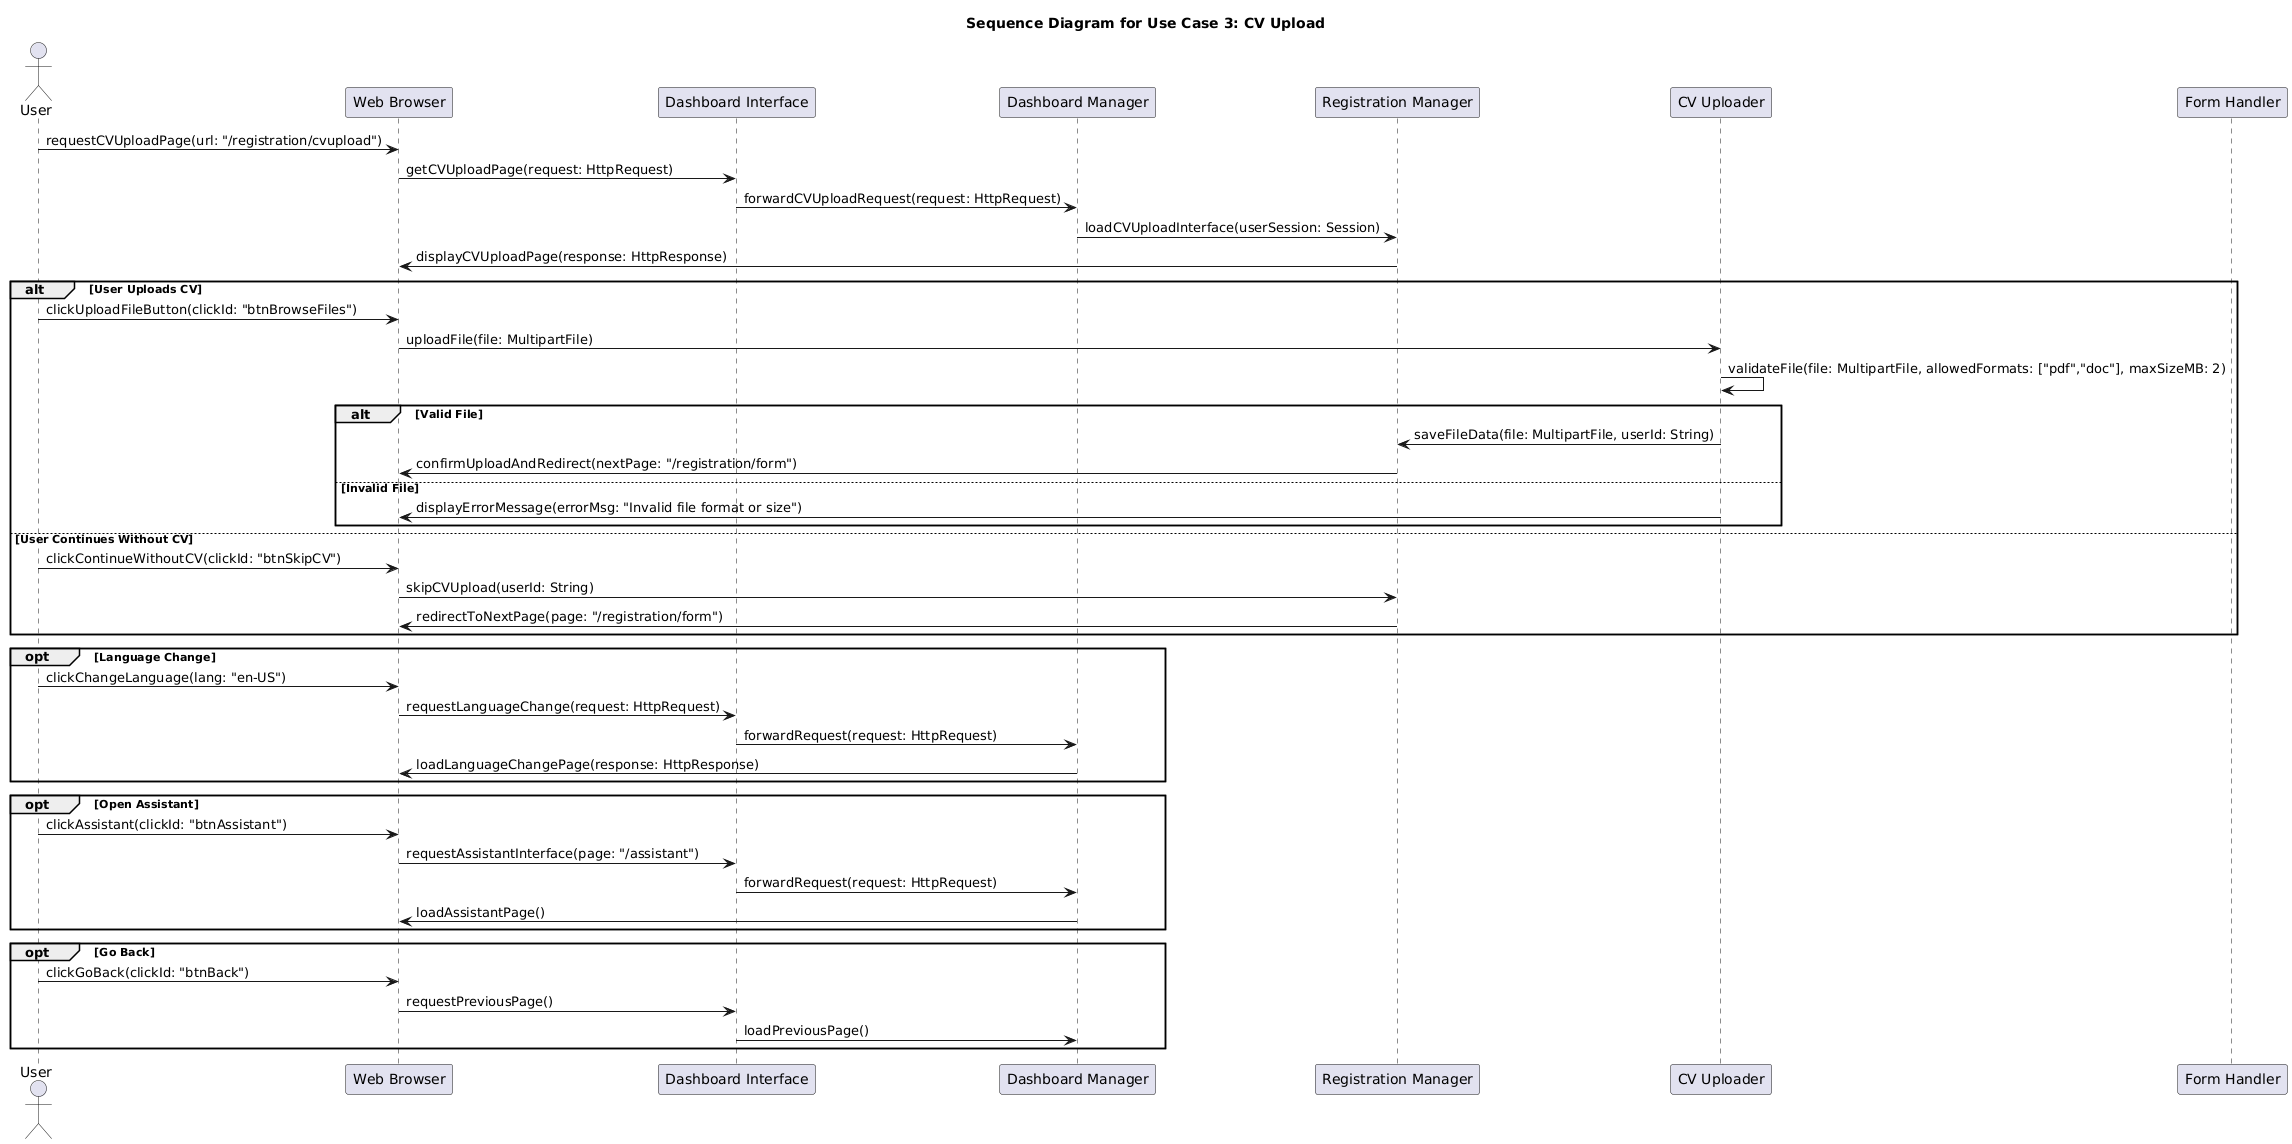

The diagram above was rendered by PlantUML. Its source (embedded in the PNG):
@startuml
title Sequence Diagram for Use Case 3: CV Upload

actor User
participant "Web Browser" as Browser
participant "Dashboard Interface" as DashboardInterface
participant "Dashboard Manager" as DashboardManager
participant "Registration Manager" as RegistrationManager
participant "CV Uploader" as CVUploader
participant "Form Handler" as FormHandler

' --- Fase iniziale: Accesso alla pagina di caricamento CV ---
User -> Browser: requestCVUploadPage(url: "/registration/cvupload")
Browser -> DashboardInterface: getCVUploadPage(request: HttpRequest)
DashboardInterface -> DashboardManager: forwardCVUploadRequest(request: HttpRequest)
DashboardManager -> RegistrationManager: loadCVUploadInterface(userSession: Session)
RegistrationManager -> Browser: displayCVUploadPage(response: HttpResponse)

' --- Alternativa: l'utente carica il CV ---
alt User Uploads CV
    User -> Browser: clickUploadFileButton(clickId: "btnBrowseFiles")
    Browser -> CVUploader: uploadFile(file: MultipartFile)
    CVUploader -> CVUploader: validateFile(file: MultipartFile, allowedFormats: ["pdf","doc"], maxSizeMB: 2)

    alt Valid File
        CVUploader -> RegistrationManager: saveFileData(file: MultipartFile, userId: String)
        RegistrationManager -> Browser: confirmUploadAndRedirect(nextPage: "/registration/form")
    else Invalid File
        CVUploader -> Browser: displayErrorMessage(errorMsg: "Invalid file format or size")
    end

' --- L'utente sceglie di proseguire senza caricare il CV ---
else User Continues Without CV
    User -> Browser: clickContinueWithoutCV(clickId: "btnSkipCV")
    Browser -> RegistrationManager: skipCVUpload(userId: String)
    RegistrationManager -> Browser: redirectToNextPage(page: "/registration/form")
end

' --- Opzione: Cambio lingua ---
opt Language Change
    User -> Browser: clickChangeLanguage(lang: "en-US")
    Browser -> DashboardInterface: requestLanguageChange(request: HttpRequest)
    DashboardInterface -> DashboardManager: forwardRequest(request: HttpRequest)
    DashboardManager -> Browser: loadLanguageChangePage(response: HttpResponse)
end

' --- Opzione: Apertura Assistant ---
opt Open Assistant
    User -> Browser: clickAssistant(clickId: "btnAssistant")
    Browser -> DashboardInterface: requestAssistantInterface(page: "/assistant")
    DashboardInterface -> DashboardManager: forwardRequest(request: HttpRequest)
    DashboardManager -> Browser: loadAssistantPage()
end

' --- Opzione: Tornare indietro ---
opt Go Back
    User -> Browser: clickGoBack(clickId: "btnBack")
    Browser -> DashboardInterface: requestPreviousPage()
    DashboardInterface -> DashboardManager: loadPreviousPage()
end
@enduml